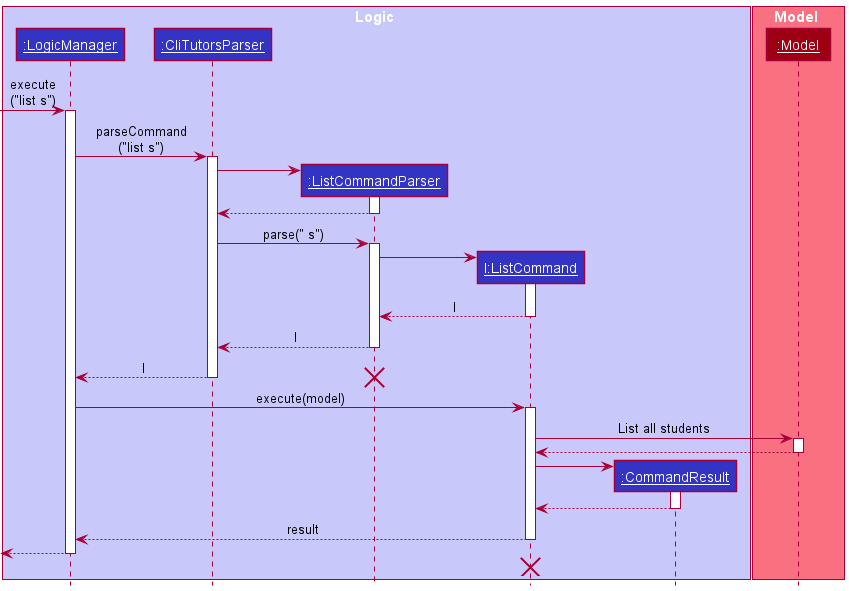

The diagram above was rendered by PlantUML. Its source (embedded in the PNG):
@startuml
!include style.puml

box Logic LOGIC_COLOR_T1
participant "__:LogicManager__" as LogicManager LOGIC_COLOR
participant "__:CliTutorsParser__" as CliTutorsParser LOGIC_COLOR
participant "__:ListCommandParser__" as ListCommandParser LOGIC_COLOR
participant "__l:ListCommand__" as ListCommand LOGIC_COLOR
participant "__:CommandResult__" as CommandResult LOGIC_COLOR
end box

box Model MODEL_COLOR_T1
participant "__:Model__" as Model MODEL_COLOR
end box

[-> LogicManager : execute\n("list s")
activate LogicManager
LogicManager -> CliTutorsParser : parseCommand\n("list s")
activate CliTutorsParser

create ListCommandParser
CliTutorsParser -> ListCommandParser
activate ListCommandParser

CliTutorsParser <-- ListCommandParser
deactivate ListCommandParser

CliTutorsParser -> ListCommandParser : parse(" s")
activate ListCommandParser

create ListCommand
ListCommandParser -> ListCommand
activate ListCommand

ListCommandParser <-- ListCommand : l
deactivate ListCommand

ListCommandParser --> CliTutorsParser : l
deactivate ListCommandParser

CliTutorsParser --> LogicManager : l
deactivate CliTutorsParser
destroy ListCommandParser

LogicManager -> ListCommand : execute(model)
activate ListCommand

ListCommand -> Model : List all students
activate Model
ListCommand <-- Model
deactivate Model

create CommandResult
ListCommand -> CommandResult
activate CommandResult

CommandResult --> ListCommand
deactivate CommandResult

ListCommand --> LogicManager : result
deactivate ListCommand

[<--LogicManager
deactivate LogicManager
ListCommand -[hidden]-> LogicManager
destroy ListCommand
@enduml